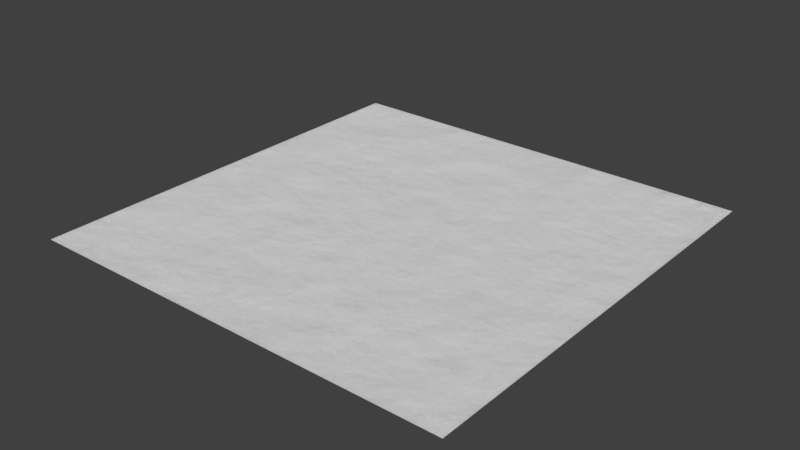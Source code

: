 # Source: material.blend  (saved by Blender 2.78.0; exported with 4.5.12 LTS)
import bpy
from mathutils import Matrix  # noqa: F401  (used for matrix-valued properties, if any)

bpy.ops.wm.read_factory_settings(use_empty=True)
scene = bpy.context.scene
scene.name = 'Scene'

# ---- collections
col_collection_1 = bpy.data.collections.new('Collection 1'); scene.collection.children.link(col_collection_1)

# ---- materials (node trees are filled in below, after node groups)
mat_snow = bpy.data.materials.new('Snow')
mat_snow.alpha_threshold = 0.0
mat_snow.roughness = 0.5
mat_snow.line_color = (0.0, 0.0, 0.0, 1.0)

# ---- material node trees
mat_snow.use_nodes = True; mat_snow.node_tree.nodes.clear()
_N = mat_snow.node_tree.nodes; _L = mat_snow.node_tree.links
n0 = _N.new('ShaderNodeMixShader'); n0.name = 'Mix Shader'; n0.location = (447, 294)
n0.inputs[0].default_value = 0.25
n1 = _N.new('ShaderNodeAddShader'); n1.name = 'surface'; n1.location = (1251, 72)
n1.label = 'surface'
n1.hide = True
n2 = _N.new('ShaderNodeMixShader'); n2.name = 'material'; n2.location = (1407, 54)
n2.label = 'material'
n2.hide = True
n2.inputs[0].default_value = 0.2
n3 = _N.new('ShaderNodeSubsurfaceScattering'); n3.name = 'volume'; n3.location = (1245, 31)
n3.label = 'volume'
n3.hide = True
n3.falloff = 'BURLEY'
n3.inputs[1].default_value = 0.1
n3.inputs[2].default_value = (1.0, 1.0, 1.0)
n4 = _N.new('ShaderNodeMath'); n4.name = 'wrinkles'; n4.location = (1247, -23)
n4.label = 'wind wrinkles'
n4.hide = True
n4.operation = 'MULTIPLY'
n4.inputs[1].default_value = 0.3
n5 = _N.new('ShaderNodeOutputMaterial'); n5.name = 'Material Output'; n5.location = (1547, 55)
n6 = _N.new('ShaderNodeTexNoise'); n6.name = 'Noise Texture.001'; n6.location = (1146, -19)
n6.hide = True
n6.inputs[2].default_value = 4.0
n6.inputs[3].default_value = 16.0
n7 = _N.new('ShaderNodeMixShader'); n7.name = 'glitter'; n7.location = (1138, 39)
n7.label = 'glitter'
n7.hide = True
n7.inputs[0].default_value = 0.8
n8 = _N.new('ShaderNodeMixShader'); n8.name = 'big glitter'; n8.location = (955, 70)
n8.label = 'BIG'
n8.hide = True
n9 = _N.new('ShaderNodeBsdfTranslucent'); n9.name = 'Translucent BSDF'; n9.location = (838, 50)
n9.hide = True
n10 = _N.new('ShaderNodeBsdfAnisotropic'); n10.name = 'Glossy BSDF.001'; n10.location = (836, 100)
n10.hide = True
n10.distribution = 'GGX'
n10.inputs[1].default_value = 0.4472
n11 = _N.new('ShaderNodeBsdfAnisotropic'); n11.name = 'Glossy BSDF.002'; n11.location = (846, 13)
n11.hide = True
n11.distribution = 'GGX'
n11.inputs[1].default_value = 0.4472
n12 = _N.new('ShaderNodeBsdfTranslucent'); n12.name = 'Translucent BSDF.001'; n12.location = (842, -29)
n12.hide = True
n13 = _N.new('ShaderNodeBsdfDiffuse'); n13.name = 'Diffuse'; n13.location = (299, 238)
n13.label = 'general color'
n13.hide = True
n14 = _N.new('ShaderNodeBsdfAnisotropic'); n14.name = 'shine'; n14.location = (296, 204)
n14.label = 'shine'
n14.hide = True
n14.distribution = 'GGX'
n14.inputs[1].default_value = 0.7071
n15 = _N.new('ShaderNodeBump'); n15.name = 'Bump'; n15.location = (184, 218)
n15.hide = True
n15.inputs[0].default_value = 0.05
n15.inputs[1].default_value = 0.1
n15.inputs[2].default_value = 1.0
n16 = _N.new('ShaderNodeTexNoise'); n16.name = 'Noise Texture'; n16.location = (62, 222)
n16.label = 'noise'
n16.hide = True
n16.inputs[2].default_value = 150.0
n17 = _N.new('ShaderNodeNormalMap'); n17.name = 'Normal Map'; n17.location = (677, 87)
n17.label = 'map'
n17.hide = True
n17.inputs[0].default_value = 10.0
n18 = _N.new('ShaderNodeTexVoronoi'); n18.name = 'Voronoi Texture'; n18.location = (535, 68)
n18.label = 'BIG normal'
n18.hide = True
n18.inputs[2].default_value = 300.0
n19 = _N.new('ShaderNodeMixShader'); n19.name = 'fine glitter'; n19.location = (959, 4)
n19.label = 'SMALL'
n19.hide = True
n20 = _N.new('ShaderNodeNormalMap'); n20.name = 'Normal Map.001'; n20.location = (689, 10)
n20.label = 'map'
n20.hide = True
n20.inputs[0].default_value = 10.0
n21 = _N.new('ShaderNodeTexVoronoi'); n21.name = 'Voronoi Texture.001'; n21.location = (591, -24)
n21.label = 'SMALL normal'
n21.hide = True
n21.inputs[2].default_value = 1500.0
n22 = _N.new('ShaderNodeTexCoord'); n22.name = 'Texture Coordinate'; n22.location = (283, -257)
n23 = _N.new('ShaderNodeDisplacement'); n23.name = 'Displacement'; n23.location = (0, 0)
n23.inputs[1].default_value = 0.0
n23.inputs[2].default_value = 0.1
_L.new(n13.outputs[0], n0.inputs[1])
_L.new(n15.outputs[0], n13.inputs[2])
_L.new(n16.outputs[0], n15.inputs[3])
_L.new(n22.outputs[3], n16.inputs[0])
_L.new(n0.outputs[0], n1.inputs[0])
_L.new(n14.outputs[0], n0.inputs[2])
_L.new(n15.outputs[0], n14.inputs[4])
_L.new(n22.outputs[3], n18.inputs[0])
_L.new(n1.outputs[0], n2.inputs[1])
_L.new(n10.outputs[0], n8.inputs[1])
_L.new(n8.outputs[0], n7.inputs[1])
_L.new(n18.outputs[1], n17.inputs[1])
_L.new(n17.outputs[0], n10.inputs[4])
_L.new(n9.outputs[0], n8.inputs[2])
_L.new(n11.outputs[0], n19.inputs[1])
_L.new(n21.outputs[1], n20.inputs[1])
_L.new(n20.outputs[0], n11.inputs[4])
_L.new(n12.outputs[0], n19.inputs[2])
_L.new(n22.outputs[3], n21.inputs[0])
_L.new(n7.outputs[0], n1.inputs[1])
_L.new(n19.outputs[0], n7.inputs[2])
_L.new(n6.outputs[1], n4.inputs[0])
_L.new(n22.outputs[3], n6.inputs[0])
_L.new(n2.outputs[0], n5.inputs[0])
_L.new(n3.outputs[0], n2.inputs[2])
_L.new(n4.outputs[0], n23.inputs[0])
_L.new(n23.outputs[0], n5.inputs[2])
_L.new(n21.outputs[1], n19.inputs[0])
_L.new(n18.outputs[1], n8.inputs[0])
n5.is_active_output = True

# ---- world
world_world = bpy.data.worlds.new('World'); scene.world = world_world
world_world.color = (0.05088, 0.05088, 0.05088)
world_world.use_sun_shadow = False
world_world.sun_shadow_jitter_overblur = 0.0
world_world.cycles.sampling_method = 'MANUAL'

# ---- meshes
me_plane = bpy.data.meshes.new('Plane')
me_plane.from_pydata([(-1.0, -1.0, 0.0), (1.0, -1.0, 0.0), (-1.0, 1.0, 0.0), (1.0, 1.0, 0.0)], [], [(0, 1, 3, 2)])
me_plane.materials.append(mat_snow)
me_plane.use_remesh_preserve_volume = False
me_plane.use_remesh_preserve_attributes = False
me_plane.use_mirror_vertex_groups = False
me_plane.update()

# ---- objects
ob_plane = bpy.data.objects.new('Plane', me_plane)

# ---- transforms, parenting, visibility, modifiers, constraints
ob_plane.location = (0.0, 0.0, 0.0)
ob_plane.lineart.crease_threshold = 0.0

# ---- collection membership
col_collection_1.objects.link(ob_plane)

# ---- scene / render settings (as saved in the file)
scene.frame_start = 1; scene.frame_end = 250; scene.frame_set(2)
scene.render.engine = 'CYCLES'
scene.render.resolution_percentage = 50
scene.render.dither_intensity = 0.0
scene.cycles.use_denoising = False
scene.cycles.samples = 128
scene.cycles.sampling_pattern = 'TABULATED_SOBOL'
scene.cycles.light_sampling_threshold = 0.0
scene.cycles.use_adaptive_sampling = False
scene.cycles.use_light_tree = False
scene.cycles.blur_glossy = 0.0
scene.cycles.sample_clamp_indirect = 0.0
scene.view_settings.view_transform = 'Standard'
bpy.context.view_layer.update()

# ---- added for rendering (the .blend has no active camera and no usable light): camera, sun
cam_auto = bpy.data.cameras.new('AutoCamera')
cam_auto.lens = 50.0
cam_auto.sensor_width = 36.0
cam_auto.clip_end = 1000.0
ob_auto_camera = bpy.data.objects.new('AutoCamera', cam_auto)
scene.collection.objects.link(ob_auto_camera)
ob_auto_camera.location = (2.61693, -3.14032, 2.09354)
ob_auto_camera.rotation_euler = (1.09748, -7.21219e-08, 0.694738)
scene.camera = ob_auto_camera
light_auto_sun = bpy.data.lights.new('AutoSun', 'SUN')
light_auto_sun.energy = 3.0
light_auto_sun.angle = 0.0523599
ob_auto_sun = bpy.data.objects.new('AutoSun', light_auto_sun)
scene.collection.objects.link(ob_auto_sun)
ob_auto_sun.rotation_euler = (0.872665, 0.174533, 0.523599)
bpy.context.view_layer.update()
